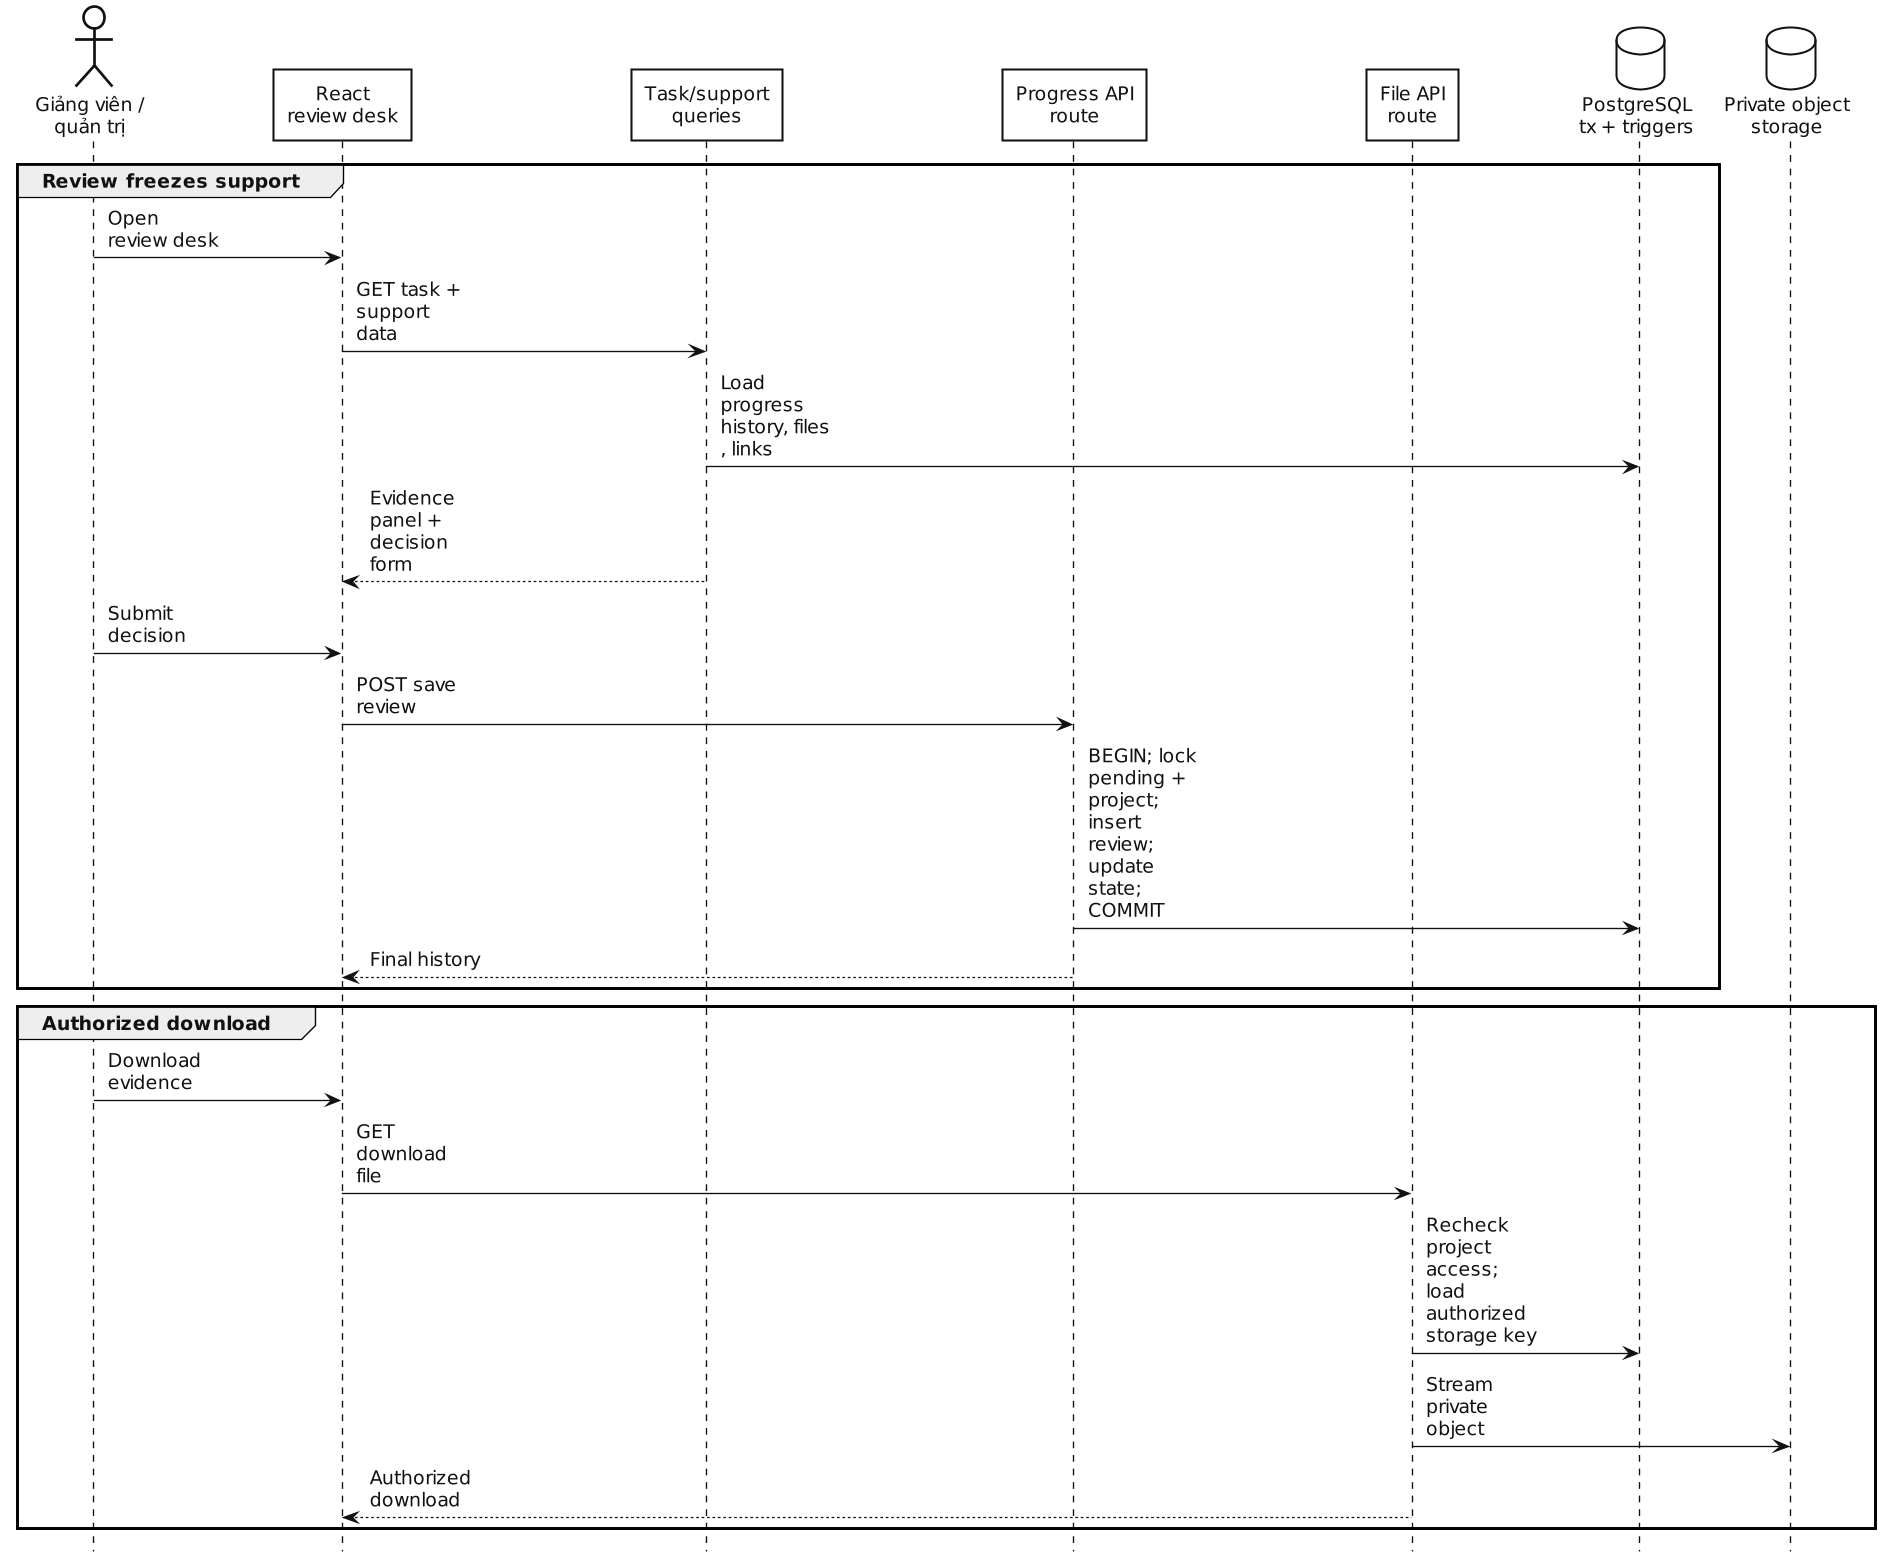

The diagram above was rendered by PlantUML. Its source (embedded in the PNG):
@startuml
skinparam backgroundColor white
skinparam monochrome true
skinparam shadowing false
skinparam dpi 170
skinparam defaultFontName "DejaVu Sans"
skinparam defaultFontSize 15
skinparam defaultFontColor #111111
skinparam classAttributeIconSize 0
skinparam ArrowColor #111111
skinparam ArrowThickness 1
skinparam LineColor #111111
skinparam maxMessageSize 80
skinparam RoundCorner 0
skinparam Padding 3
skinparam Nodesep 34
skinparam Ranksep 40
skinparam componentStyle rectangle
skinparam linetype polyline
skinparam ParticipantPadding 170
skinparam BoxPadding 8

skinparam package {
  BorderColor #111111
  BackgroundColor #FFFFFF
  FontColor #111111
  FontStyle bold
}

skinparam rectangle {
  BorderColor #111111
  BackgroundColor #FFFFFF
  FontColor #111111
}

skinparam component {
  BorderColor #111111
  BackgroundColor #FFFFFF
  FontColor #111111
}

skinparam class {
  BorderColor #111111
  BackgroundColor #FFFFFF
  FontColor #111111
  AttributeFontColor #111111
  StereotypeFontColor #111111
}

skinparam database {
  BorderColor #111111
  BackgroundColor #FFFFFF
  FontColor #111111
}

skinparam usecase {
  BorderColor #111111
  BackgroundColor #FFFFFF
  FontColor #111111
}

skinparam actor {
  BorderColor #111111
  BackgroundColor #FFFFFF
  FontColor #111111
}

skinparam note {
  BorderColor #111111
  BackgroundColor #FFFFFF
  FontColor #111111
}

skinparam sequence {
  ArrowColor #111111
  LifeLineBorderColor #111111
  LifeLineBackgroundColor #FFFFFF
  ParticipantBorderColor #111111
  ParticipantBackgroundColor #FFFFFF
  ParticipantFontColor #111111
  ActorBorderColor #111111
  ActorBackgroundColor #FFFFFF
  ActorFontColor #111111
  DatabaseBorderColor #111111
  DatabaseBackgroundColor #FFFFFF
  DatabaseFontColor #111111
}

skinparam state {
  BorderColor #111111
  BackgroundColor #FFFFFF
  FontColor #111111
  StartColor #111111
  EndColor #111111
}

skinparam activity {
  BorderColor #111111
  BackgroundColor #FFFFFF
  FontColor #111111
  DiamondBorderColor #111111
  DiamondBackgroundColor #FFFFFF
  StartColor #111111
  EndColor #111111
}
skinparam backgroundColor white
skinparam shadowing false
skinparam defaultFontName "DejaVu Sans"
skinparam defaultFontSize 14
skinparam dpi 130
skinparam sequenceArrowThickness 1
skinparam ParticipantPadding 76
skinparam BoxPadding 7
skinparam maxMessageSize 84
hide footbox

actor "Giảng viên /\nquản trị" as Teacher
participant "React\nreview desk" as Web
participant "Task/support\nqueries" as Query
participant "Progress API\nroute" as Progress
participant "File API\nroute" as FileAPI
database "PostgreSQL\ntx + triggers" as DB
database "Private object\nstorage" as Store

group Review freezes support
  Teacher -> Web : Open review desk
  Web -> Query : GET task + support data
  Query -> DB : Load progress history, files, links
  Query --> Web : Evidence panel + decision form

  Teacher -> Web : Submit decision
  Web -> Progress : POST save review
  Progress -> DB : BEGIN; lock pending + project;\ninsert review; update state; COMMIT
  Progress --> Web : Final history
end

group Authorized download
  Teacher -> Web : Download evidence
  Web -> FileAPI : GET download file
  FileAPI -> DB : Recheck project access;\nload authorized storage key
  FileAPI -> Store : Stream private object
  FileAPI --> Web : Authorized download
end
@enduml